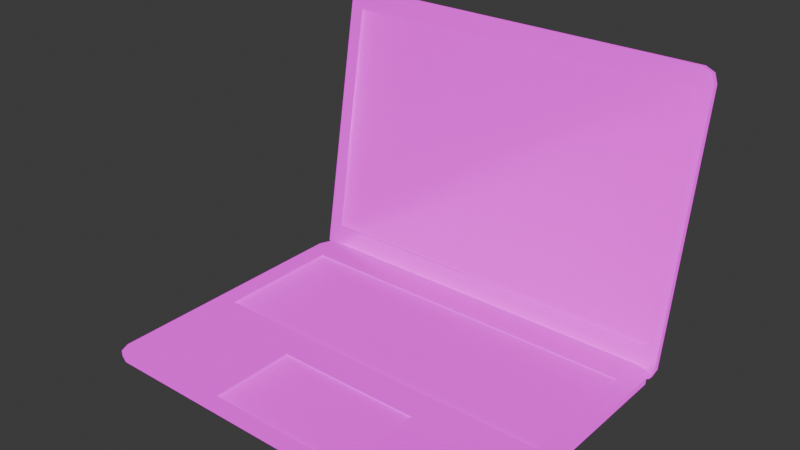 # Source: kymograph.blend  (saved by Blender 4.5.90; exported with 4.5.12 LTS)
import bpy
from mathutils import Matrix  # noqa: F401  (used for matrix-valued properties, if any)

bpy.ops.wm.read_factory_settings(use_empty=True)
scene = bpy.context.scene
scene.name = 'Scene'

# ---- collections
col_collection = bpy.data.collections.new('Collection'); scene.collection.children.link(col_collection)

# ---- images (referenced by path relative to the original .blend; pixels are not part of the script)
import os
ASSET_DIR = os.environ.get("B2B_ASSET_DIR", "")  # directory of the original .blend (textures are referenced by path, not embedded)
HERE = os.path.dirname(os.path.abspath(__file__))  # packed textures are extracted next to this script under _unpacked/

def load_image(name, relpath, width, height, colorspace="sRGB"):
    """Load a texture the original file referenced (path relative to the .blend, or extracted next to this script)."""
    p = next((c for c in (os.path.join(HERE, relpath), os.path.join(ASSET_DIR, relpath)) if relpath and os.path.exists(c)), "")
    if p:
        img = bpy.data.images.load(p, check_existing=True)
        img.name = name
    else:  # same state as the original file: an image datablock whose file is absent (Cycles renders it pink)
        img = bpy.data.images.new(name, width, height)
        img.source = "FILE"
        img.filepath = "//" + (relpath or name)
    img.colorspace_settings.name = colorspace
    return img
img_atlas_t = load_image('Atlas_t', 'textures/kymograph_t.png', 1024, 1024, 'sRGB')
img_atlas_m = load_image('Atlas_m', 'textures/kymograph_m.png', 1024, 1024, 'Non-Color')
img_atlas_r = load_image('Atlas_r', 'textures/kymograph_r.png', 1024, 1024, 'Non-Color')
img_atlas_n = load_image('Atlas_n', 'textures/kymograph_n.png', 1024, 1024, 'Non-Color')
img_atlas_e = load_image('Atlas_e', 'textures/kymograph_e.png', 1024, 1024, 'sRGB')

# ---- materials (node trees are filled in below, after node groups)
mat_kymograph = bpy.data.materials.new('kymograph')

# ---- material node trees
mat_kymograph.use_nodes = True; mat_kymograph.node_tree.nodes.clear()
_N = mat_kymograph.node_tree.nodes; _L = mat_kymograph.node_tree.links
n0 = _N.new('ShaderNodeBsdfPrincipled'); n0.name = 'Principled BSDF'; n0.location = (-31, 100)
n0.inputs[28].default_value = 1.0
n1 = _N.new('ShaderNodeOutputMaterial'); n1.name = 'Material Output'; n1.location = (369, 100)
n2 = _N.new('ShaderNodeTexImage'); n2.name = 'Image Texture'; n2.location = (-508, 438)
n2.image = img_atlas_t
n3 = _N.new('ShaderNodeMapping'); n3.name = 'Mapping'; n3.location = (-750, 54)
n4 = _N.new('ShaderNodeTexCoord'); n4.name = 'Texture Coordinate'; n4.location = (-930, 54)
n5 = _N.new('ShaderNodeTexImage'); n5.name = 'Image Texture.001'; n5.location = (-505, 151)
n5.image = img_atlas_m
n6 = _N.new('ShaderNodeTexImage'); n6.name = 'Image Texture.002'; n6.location = (-505, -133)
n6.image = img_atlas_r
n7 = _N.new('ShaderNodeTexImage'); n7.name = 'Image Texture.003'; n7.location = (-501, -421)
n7.image = img_atlas_n
n8 = _N.new('ShaderNodeNormalMap'); n8.name = 'Normal Map'; n8.location = (-221, -185)
n9 = _N.new('ShaderNodeTexImage'); n9.name = 'Image Texture.004'; n9.location = (-502, -705)
n9.image = img_atlas_e
_L.new(n0.outputs[0], n1.inputs[0])
_L.new(n2.outputs[0], n0.inputs[0])
_L.new(n3.outputs[0], n2.inputs[0])
_L.new(n4.outputs[2], n3.inputs[0])
_L.new(n3.outputs[0], n5.inputs[0])
_L.new(n5.outputs[0], n0.inputs[1])
_L.new(n3.outputs[0], n6.inputs[0])
_L.new(n6.outputs[0], n0.inputs[2])
_L.new(n3.outputs[0], n7.inputs[0])
_L.new(n8.outputs[0], n0.inputs[5])
_L.new(n7.outputs[0], n8.inputs[1])
_L.new(n3.outputs[0], n9.inputs[0])
_L.new(n9.outputs[0], n0.inputs[27])
n1.is_active_output = True

# ---- world
world_world = bpy.data.worlds.new('World'); scene.world = world_world
world_world.use_nodes = True; world_world.node_tree.nodes.clear()
_N = world_world.node_tree.nodes; _L = world_world.node_tree.links
n0 = _N.new('ShaderNodeOutputWorld'); n0.name = 'World Output'; n0.location = (200, 100)
n1 = _N.new('ShaderNodeBackground'); n1.name = 'Background'; n1.location = (-200, 100)
n1.inputs[0].default_value = (0.05088, 0.05088, 0.05088, 1.0)
_L.new(n1.outputs[0], n0.inputs[0])
n0.is_active_output = True
world_world.color = (0.05088, 0.05088, 0.05088)
world_world.sun_shadow_jitter_overblur = 0.0

# ---- meshes
me_cube_001 = bpy.data.meshes.new('Cube.001')
me_cube_001.from_pydata([(0.0576, -0.1016, 0.009667), (-0.0576, -0.1016, 0.009667), (-0.139, 0.08698, 0.009667), (0.139, 0.08698, 0.009667), (-0.0576, -0.0362, 0.009667), (0.0576, -0.0362, 0.009667), (-0.139, -0.0112, 0.009667), (0.139, -0.0112, 0.009667), (-0.139, 0.08698, 0.008458), (0.139, 0.08698, 0.008458), (-0.139, -0.0112, 0.008458), (0.139, -0.0112, 0.008458), (0.0576, -0.1016, 0.008458), (-0.0576, -0.1016, 0.008458), (0.0576, -0.0362, 0.008458), (-0.1276, -0.09665, 0.0), (-0.139, -0.08524, -9.313e-10), (-0.1357, -0.09331, -2.91e-10), (-0.139, 0.08524, 0.0), (-0.1276, 0.09665, 6.985e-10), (-0.1357, 0.09331, 2.328e-10), (0.139, -0.08524, 0.0), (0.1276, -0.09665, 6.985e-10), (0.1357, -0.09331, 2.328e-10), (-0.1427, 0.1116, 0.009667), (-0.154, 0.1004, 0.009667), (-0.1507, 0.1084, 0.009667), (0.1276, 0.09665, 0.0), (0.139, 0.08524, -1.397e-09), (0.1357, 0.09331, -4.075e-10), (0.1427, -0.1116, 0.009667), (0.154, -0.1004, 0.009667), (0.1507, -0.1084, 0.009667), (-0.154, -0.1004, 0.009667), (-0.1427, -0.1116, 0.009667), (-0.1507, -0.1084, 0.009667), (0.154, 0.1004, 0.009667), (0.1427, 0.1116, 0.009667), (0.1507, 0.1084, 0.009667), (-0.154, -0.1003, 0.004833), (-0.1427, -0.1116, 0.004833), (-0.1507, -0.1083, 0.004833), (0.1427, -0.1116, 0.004833), (0.154, -0.1003, 0.004833), (0.1507, -0.1083, 0.004833), (-0.154, 0.1003, 0.004833), (-0.1427, 0.1116, 0.004833), (-0.1507, 0.1083, 0.004833), (0.154, 0.1003, 0.004833), (0.1427, 0.1116, 0.004833), (0.1507, 0.1083, 0.004833), (0.1276, -0.08524, -3.821e-11), (0.1276, 0.08524, -2.396e-12), (-0.1276, 0.08524, -1.025e-13), (-0.1276, -0.08524, -8.931e-10), (-0.0576, -0.0362, 0.008458)], [], [(9, 8, 10, 11), (55, 13, 12, 14), (40, 34, 35, 41), (41, 35, 33, 39), (18, 45, 47, 20), (20, 47, 46, 19), (30, 42, 44, 32), (32, 44, 43, 31), (36, 48, 50, 38), (38, 50, 49, 37), (48, 28, 29, 50), (50, 29, 27, 49), (39, 16, 17, 41), (41, 17, 15, 40), (21, 43, 44, 23), (23, 44, 42, 22), (24, 46, 47, 26), (26, 47, 45, 25), (15, 22, 42, 40), (39, 33, 25, 45), (21, 28, 48, 43), (2, 24, 25), (2, 37, 24), (27, 19, 46, 49), (37, 49, 46, 24), (48, 36, 31, 43), (37, 2, 3), (34, 40, 42, 30), (18, 16, 39, 45), (33, 6, 25), (24, 26, 25), (38, 37, 36), (3, 7, 36), (7, 31, 36), (30, 32, 31), (33, 4, 6), (4, 7, 6), (4, 5, 7), (5, 31, 7), (33, 34, 4), (0, 30, 5), (35, 34, 33), (37, 3, 36), (34, 1, 4), (30, 31, 5), (0, 34, 30), (34, 0, 1), (6, 2, 25), (51, 21, 23, 22), (52, 27, 29, 28), (53, 52, 51, 54), (54, 51, 22, 15), (51, 52, 28, 21), (19, 27, 52, 53), (18, 53, 54, 16), (20, 19, 53, 18), (16, 54, 15, 17), (1, 0, 12, 13), (0, 5, 14, 12), (4, 1, 13, 55), (5, 4, 55, 14), (3, 2, 8, 9), (7, 3, 9, 11), (2, 6, 10, 8), (6, 7, 11, 10)])
me_cube_001.polygons.foreach_set('use_smooth', [True] * 65)
_k = set([(0, 1), (0, 5), (0, 12), (1, 4), (1, 13), (2, 3), (2, 6), (2, 8), (3, 7), (3, 9), (4, 5), (4, 55), (5, 14), (6, 7), (6, 10), (7, 11), (8, 9), (8, 10), (9, 11), (10, 11), (12, 13), (12, 14), (13, 55), (14, 55), (24, 26), (24, 37), (25, 26), (25, 33), (30, 32), (30, 34), (31, 32), (31, 36), (33, 35), (34, 35), (36, 38), (37, 38), (39, 41), (39, 45), (40, 41), (40, 42), (42, 44), (43, 44), (43, 48), (45, 47), (46, 47), (46, 49), (48, 50), (49, 50)])
me_cube_001.attributes.new('sharp_edge', 'BOOLEAN', 'EDGE').data.foreach_set('value', [ (min(e.vertices), max(e.vertices)) in _k for e in me_cube_001.edges])
_uv = me_cube_001.uv_layers.new(name='UVMap')
_uv.uv.foreach_set('vector', [0.4124, 0.4729, 0.4124, 0.02573, 0.5701, 0.02574, 0.5701, 0.4729, 0.6124, 0.1574, 0.7166, 0.1574, 0.7166, 0.3412, 0.6124, 0.3412, 0.743, 0.4719, 0.7507, 0.4719, 0.7507, 0.4858, 0.743, 0.4857, 0.7515, 0.0003954, 0.7592, 0.0003764, 0.7593, 0.01419, 0.7515, 0.01427, 0.4148, 0.97, 0.3903, 0.9952, 0.3771, 0.9896, 0.402, 0.9647, 0.402, 0.9647, 0.3771, 0.9896, 0.3716, 0.9764, 0.3967, 0.9519, 0.7507, 0.01419, 0.743, 0.01427, 0.743, 0.0003954, 0.7507, 0.0003764, 0.7592, 0.7003, 0.7515, 0.7002, 0.7515, 0.6864, 0.7593, 0.6864, 0.7593, 0.3645, 0.7515, 0.3646, 0.7515, 0.3507, 0.7592, 0.3507, 0.7422, 0.4858, 0.7345, 0.4857, 0.7345, 0.4719, 0.7422, 0.4719, 0.3903, 0.499, 0.4148, 0.5241, 0.402, 0.5295, 0.3772, 0.5046, 0.3772, 0.5046, 0.402, 0.5295, 0.3967, 0.5423, 0.3716, 0.5177, 0.7131, 0.9952, 0.6885, 0.97, 0.7014, 0.9647, 0.7262, 0.9896, 0.7262, 0.9896, 0.7014, 0.9647, 0.7067, 0.9519, 0.7318, 0.9764, 0.6885, 0.5241, 0.7131, 0.499, 0.7262, 0.5046, 0.7014, 0.5294, 0.7014, 0.5294, 0.7262, 0.5046, 0.7318, 0.5177, 0.7067, 0.5423, 0.7422, 0.01419, 0.7345, 0.01427, 0.7345, 0.0003954, 0.7422, 0.0003764, 0.7592, 0.3499, 0.7515, 0.3499, 0.7515, 0.336, 0.7593, 0.3361, 0.7067, 0.9519, 0.7067, 0.5423, 0.7318, 0.5177, 0.7318, 0.9764, 0.7515, 0.01427, 0.7593, 0.01419, 0.7593, 0.3361, 0.7515, 0.336, 0.6885, 0.5241, 0.4148, 0.5241, 0.3903, 0.499, 0.7131, 0.499, 0.4115, 0.02473, 0.3716, 0.01864, 0.3898, 0.0003764, 0.4115, 0.02473, 0.3716, 0.48, 0.3716, 0.01864, 0.3967, 0.5423, 0.3967, 0.9519, 0.3716, 0.9764, 0.3716, 0.5177, 0.7422, 0.4719, 0.7345, 0.4719, 0.7345, 0.01427, 0.7422, 0.01419, 0.7515, 0.3646, 0.7593, 0.3645, 0.7593, 0.6864, 0.7515, 0.6864, 0.3716, 0.48, 0.4115, 0.02473, 0.4115, 0.4739, 0.7507, 0.4719, 0.743, 0.4719, 0.743, 0.01427, 0.7507, 0.01419, 0.4148, 0.97, 0.6885, 0.97, 0.7131, 0.9952, 0.3903, 0.9952, 0.7155, 0.0004203, 0.571, 0.02474, 0.3898, 0.0003764, 0.3716, 0.01864, 0.3769, 0.005731, 0.3898, 0.0003764, 0.3769, 0.4929, 0.3716, 0.48, 0.3898, 0.4982, 0.4115, 0.4739, 0.571, 0.4739, 0.3898, 0.4982, 0.571, 0.4739, 0.7155, 0.4982, 0.3898, 0.4982, 0.7337, 0.4799, 0.7284, 0.4928, 0.7155, 0.4982, 0.7155, 0.0004203, 0.6115, 0.1564, 0.571, 0.02474, 0.6115, 0.1564, 0.571, 0.4739, 0.571, 0.02474, 0.6115, 0.1564, 0.6115, 0.3422, 0.571, 0.4739, 0.6115, 0.3422, 0.7155, 0.4982, 0.571, 0.4739, 0.7155, 0.0004203, 0.7337, 0.01865, 0.6115, 0.1564, 0.7175, 0.3422, 0.7337, 0.4799, 0.6115, 0.3422, 0.7284, 0.005764, 0.7337, 0.01865, 0.7155, 0.0004203, 0.3716, 0.48, 0.4115, 0.4739, 0.3898, 0.4982, 0.7337, 0.01865, 0.7175, 0.1564, 0.6115, 0.1564, 0.7337, 0.4799, 0.7155, 0.4982, 0.6115, 0.3422, 0.7175, 0.3422, 0.7337, 0.01865, 0.7337, 0.4799, 0.7337, 0.01865, 0.7175, 0.3422, 0.7175, 0.1564, 0.571, 0.02474, 0.4115, 0.02473, 0.3898, 0.0003764, 0.6885, 0.5423, 0.6885, 0.5241, 0.7014, 0.5294, 0.7067, 0.5423, 0.4149, 0.5423, 0.3967, 0.5423, 0.402, 0.5295, 0.4148, 0.5241, 0.4149, 0.9518, 0.4149, 0.5423, 0.6885, 0.5423, 0.6885, 0.9518, 0.6885, 0.9518, 0.6885, 0.5423, 0.7067, 0.5423, 0.7067, 0.9519, 0.6885, 0.5423, 0.4149, 0.5423, 0.4148, 0.5241, 0.6885, 0.5241, 0.3967, 0.9519, 0.3967, 0.5423, 0.4149, 0.5423, 0.4149, 0.9518, 0.4148, 0.97, 0.4149, 0.9518, 0.6885, 0.9518, 0.6885, 0.97, 0.402, 0.9647, 0.3967, 0.9519, 0.4149, 0.9518, 0.4148, 0.97, 0.6885, 0.97, 0.6885, 0.9518, 0.7067, 0.9519, 0.7014, 0.9647, 0.7175, 0.1564, 0.7175, 0.3422, 0.7166, 0.3412, 0.7166, 0.1574, 0.7175, 0.3422, 0.6115, 0.3422, 0.6124, 0.3412, 0.7166, 0.3412, 0.6115, 0.1564, 0.7175, 0.1564, 0.7166, 0.1574, 0.6124, 0.1574, 0.6115, 0.3422, 0.6115, 0.1564, 0.6124, 0.1574, 0.6124, 0.3412, 0.4115, 0.4739, 0.4115, 0.02473, 0.4124, 0.02573, 0.4124, 0.4729, 0.571, 0.4739, 0.4115, 0.4739, 0.4124, 0.4729, 0.5701, 0.4729, 0.4115, 0.02473, 0.571, 0.02474, 0.5701, 0.02574, 0.4124, 0.02573, 0.571, 0.02474, 0.571, 0.4739, 0.5701, 0.4729, 0.5701, 0.02574])
_uv.active_render = True
_uv = me_cube_001.uv_layers.new(name='UVMap.001')
_uv.uv.foreach_set('vector', [0.926, 0.788, 0.07835, 0.788, 0.07836, 0.3414, 0.926, 0.3414, 0.6124, 0.1574, 0.7166, 0.1574, 0.7166, 0.3412, 0.6124, 0.3412, 0.743, 0.4719, 0.7507, 0.4719, 0.7507, 0.4858, 0.743, 0.4857, 0.7515, 0.0003954, 0.7592, 0.0003764, 0.7593, 0.01419, 0.7515, 0.01427, 0.4148, 0.97, 0.3903, 0.9952, 0.3771, 0.9896, 0.402, 0.9647, 0.402, 0.9647, 0.3771, 0.9896, 0.3716, 0.9764, 0.3967, 0.9519, 0.7507, 0.01419, 0.743, 0.01427, 0.743, 0.0003954, 0.7507, 0.0003764, 0.7592, 0.7003, 0.7515, 0.7002, 0.7515, 0.6864, 0.7593, 0.6864, 0.7593, 0.3645, 0.7515, 0.3646, 0.7515, 0.3507, 0.7592, 0.3507, 0.7422, 0.4858, 0.7345, 0.4857, 0.7345, 0.4719, 0.7422, 0.4719, 0.3903, 0.499, 0.4148, 0.5241, 0.402, 0.5295, 0.3772, 0.5046, 0.3772, 0.5046, 0.402, 0.5295, 0.3967, 0.5423, 0.3716, 0.5177, 0.7131, 0.9952, 0.6885, 0.97, 0.7014, 0.9647, 0.7262, 0.9896, 0.7262, 0.9896, 0.7014, 0.9647, 0.7067, 0.9519, 0.7318, 0.9764, 0.6885, 0.5241, 0.7131, 0.499, 0.7262, 0.5046, 0.7014, 0.5294, 0.7014, 0.5294, 0.7262, 0.5046, 0.7318, 0.5177, 0.7067, 0.5423, 0.7422, 0.01419, 0.7345, 0.01427, 0.7345, 0.0003954, 0.7422, 0.0003764, 0.7592, 0.3499, 0.7515, 0.3499, 0.7515, 0.336, 0.7593, 0.3361, 0.7067, 0.9519, 0.7067, 0.5423, 0.7318, 0.5177, 0.7318, 0.9764, 0.7515, 0.01427, 0.7593, 0.01419, 0.7593, 0.3361, 0.7515, 0.336, 0.6885, 0.5241, 0.4148, 0.5241, 0.3903, 0.499, 0.7131, 0.499, 0.4115, 0.02473, 0.3716, 0.01864, 0.3898, 0.0003764, 0.4115, 0.02473, 0.3716, 0.48, 0.3716, 0.01864, 0.3967, 0.5423, 0.3967, 0.9519, 0.3716, 0.9764, 0.3716, 0.5177, 0.7422, 0.4719, 0.7345, 0.4719, 0.7345, 0.01427, 0.7422, 0.01419, 0.7515, 0.3646, 0.7593, 0.3645, 0.7593, 0.6864, 0.7515, 0.6864, 0.3716, 0.48, 0.4115, 0.02473, 0.4115, 0.4739, 0.7507, 0.4719, 0.743, 0.4719, 0.743, 0.01427, 0.7507, 0.01419, 0.4148, 0.97, 0.6885, 0.97, 0.7131, 0.9952, 0.3903, 0.9952, 0.7155, 0.0004203, 0.571, 0.02474, 0.3898, 0.0003764, 0.3716, 0.01864, 0.3769, 0.005731, 0.3898, 0.0003764, 0.3769, 0.4929, 0.3716, 0.48, 0.3898, 0.4982, 0.4115, 0.4739, 0.571, 0.4739, 0.3898, 0.4982, 0.571, 0.4739, 0.7155, 0.4982, 0.3898, 0.4982, 0.7337, 0.4799, 0.7284, 0.4928, 0.7155, 0.4982, 0.7155, 0.0004203, 0.6115, 0.1564, 0.571, 0.02474, 0.6115, 0.1564, 0.571, 0.4739, 0.571, 0.02474, 0.6115, 0.1564, 0.6115, 0.3422, 0.571, 0.4739, 0.6115, 0.3422, 0.7155, 0.4982, 0.571, 0.4739, 0.7155, 0.0004203, 0.7337, 0.01865, 0.6115, 0.1564, 0.7175, 0.3422, 0.7337, 0.4799, 0.6115, 0.3422, 0.7284, 0.005764, 0.7337, 0.01865, 0.7155, 0.0004203, 0.3716, 0.48, 0.4115, 0.4739, 0.3898, 0.4982, 0.7337, 0.01865, 0.7175, 0.1564, 0.6115, 0.1564, 0.7337, 0.4799, 0.7155, 0.4982, 0.6115, 0.3422, 0.7175, 0.3422, 0.7337, 0.01865, 0.7337, 0.4799, 0.7337, 0.01865, 0.7175, 0.3422, 0.7175, 0.1564, 0.571, 0.02474, 0.4115, 0.02473, 0.3898, 0.0003764, 0.6885, 0.5423, 0.6885, 0.5241, 0.7014, 0.5294, 0.7067, 0.5423, 0.4149, 0.5423, 0.3967, 0.5423, 0.402, 0.5295, 0.4148, 0.5241, 0.4149, 0.9518, 0.4149, 0.5423, 0.6885, 0.5423, 0.6885, 0.9518, 0.6885, 0.9518, 0.6885, 0.5423, 0.7067, 0.5423, 0.7067, 0.9519, 0.6885, 0.5423, 0.4149, 0.5423, 0.4148, 0.5241, 0.6885, 0.5241, 0.3967, 0.9519, 0.3967, 0.5423, 0.4149, 0.5423, 0.4149, 0.9518, 0.4148, 0.97, 0.4149, 0.9518, 0.6885, 0.9518, 0.6885, 0.97, 0.402, 0.9647, 0.3967, 0.9519, 0.4149, 0.9518, 0.4148, 0.97, 0.6885, 0.97, 0.6885, 0.9518, 0.7067, 0.9519, 0.7014, 0.9647, 0.7175, 0.1564, 0.7175, 0.3422, 0.7166, 0.3412, 0.7166, 0.1574, 0.7175, 0.3422, 0.6115, 0.3422, 0.6124, 0.3412, 0.7166, 0.3412, 0.6115, 0.1564, 0.7175, 0.1564, 0.7166, 0.1574, 0.6124, 0.1574, 0.6115, 0.3422, 0.6115, 0.1564, 0.6124, 0.1574, 0.6124, 0.3412, 0.4115, 0.4739, 0.4115, 0.02473, 0.4124, 0.02573, 0.4124, 0.4729, 0.571, 0.4739, 0.4115, 0.4739, 0.4124, 0.4729, 0.5701, 0.4729, 0.4115, 0.02473, 0.571, 0.02474, 0.5701, 0.02574, 0.4124, 0.02573, 0.571, 0.02474, 0.571, 0.4739, 0.5701, 0.4729, 0.5701, 0.02574])
me_cube_001.materials.append(mat_kymograph)
me_cube_001.update()
me_cube_002 = bpy.data.meshes.new('Cube.002')
me_cube_002.from_pydata([(-0.154, -0.2085, 0.009667), (-0.144, -0.2185, 0.009667), (-0.1511, -0.2155, 0.009667), (-0.144, 0.004833, 0.009667), (-0.154, -0.005167, 0.009667), (-0.1511, 0.001904, 0.009667), (0.144, -0.2185, 0.009667), (0.154, -0.2085, 0.009667), (0.1511, -0.2155, 0.009667), (0.154, -0.005167, 0.009667), (0.144, 0.004833, 0.009667), (0.1511, 0.001904, 0.009667), (-0.1431, -0.02081, 0.004833), (0.1431, -0.02081, 0.004833), (-0.1431, -0.2028, 0.004833), (0.1431, -0.2028, 0.004833), (-0.1511, -0.2155, 0.004833), (-0.144, -0.2185, 0.004833), (-0.154, -0.2085, 0.004833), (-0.144, 0.004833, 0.004833), (-0.1511, 0.001904, 0.004833), (-0.154, -0.005167, 0.004833), (0.154, -0.005167, 0.004833), (0.1511, 0.001904, 0.004833), (0.144, 0.004833, 0.004833), (0.144, -0.2185, 0.004833), (0.1511, -0.2155, 0.004833), (0.154, -0.2085, 0.004833), (0.1431, -0.02081, 0.006042), (-0.1431, -0.02081, 0.006042), (0.1431, -0.2028, 0.006042), (-0.1431, -0.2028, 0.006042), (-0.144, -0.2085, 0.009667), (0.144, -0.2085, 0.009667), (0.144, -0.005167, 0.009667), (-0.144, -0.005167, 0.009667)], [], [(35, 3, 5, 4), (15, 14, 31, 30), (14, 17, 16), (14, 16, 18), (12, 20, 19), (12, 21, 20), (13, 23, 22), (13, 24, 23), (15, 26, 25), (15, 27, 26), (14, 15, 25, 17), (12, 14, 18, 21), (13, 12, 19, 24), (15, 13, 22, 27), (22, 9, 7, 27), (19, 3, 10, 24), (18, 0, 4, 21), (25, 6, 1, 17), (8, 26, 27, 7), (6, 25, 26, 8), (11, 23, 24, 10), (9, 22, 23, 11), (5, 20, 21, 4), (3, 19, 20, 5), (16, 2, 0, 18), (17, 1, 2, 16), (28, 30, 31, 29), (14, 12, 29, 31), (13, 15, 30, 28), (12, 13, 28, 29), (33, 32, 1, 6), (34, 10, 3, 35), (1, 32, 0, 2), (9, 11, 10, 34), (7, 33, 6, 8), (33, 34, 35, 32), (7, 9, 34, 33), (32, 35, 4, 0)])
me_cube_002.polygons.foreach_set('use_smooth', [True] * 38)
_k = set([(12, 13), (12, 14), (13, 15), (14, 15), (16, 17), (16, 18), (17, 25), (18, 21), (19, 20), (19, 24), (20, 21), (22, 23), (22, 27), (23, 24), (25, 26), (26, 27), (28, 29), (28, 30), (29, 31), (30, 31)])
me_cube_002.attributes.new('sharp_edge', 'BOOLEAN', 'EDGE').data.foreach_set('value', [ (min(e.vertices), max(e.vertices)) in _k for e in me_cube_002.edges])
_uv = me_cube_002.uv_layers.new(name='UVMap')
_uv.uv.foreach_set('vector', [0.02396, 0.02396, 0.008062, 0.02396, 0.01272, 0.01272, 0.02396, 0.008062, 0.02545, 0.9822, 0.02545, 0.5237, 0.02641, 0.5247, 0.02641, 0.9812, 0.02545, 0.5237, 0.0003765, 0.5223, 0.005061, 0.511, 0.02545, 0.5237, 0.005061, 0.511, 0.0164, 0.5062, 0.3176, 0.5237, 0.354, 0.511, 0.3587, 0.5223, 0.3176, 0.5237, 0.3427, 0.5063, 0.354, 0.511, 0.3176, 0.9822, 0.354, 0.9949, 0.3427, 0.9996, 0.3176, 0.9822, 0.3587, 0.9835, 0.354, 0.9949, 0.02545, 0.9822, 0.005061, 0.9949, 0.0003764, 0.9836, 0.02545, 0.9822, 0.0164, 0.9996, 0.005061, 0.9949, 0.02545, 0.5237, 0.02545, 0.9822, 0.0003764, 0.9836, 0.0003765, 0.5223, 0.3176, 0.5237, 0.02545, 0.5237, 0.0164, 0.5062, 0.3427, 0.5063, 0.3176, 0.9822, 0.3176, 0.5237, 0.3587, 0.5223, 0.3587, 0.9835, 0.02545, 0.9822, 0.3176, 0.9822, 0.3427, 0.9996, 0.0164, 0.9996, 0.02396, 0.5055, 0.02396, 0.4978, 0.3472, 0.4978, 0.3472, 0.5055, 0.0003765, 0.02396, 0.008062, 0.02396, 0.008062, 0.4819, 0.0003764, 0.4819, 0.3472, 0.0003765, 0.3472, 0.008062, 0.02396, 0.008062, 0.02396, 0.0003764, 0.3708, 0.4819, 0.3631, 0.4819, 0.3631, 0.02396, 0.3708, 0.02396, 0.3585, 0.4931, 0.3614, 0.5003, 0.3502, 0.5049, 0.3472, 0.4978, 0.3631, 0.4819, 0.3702, 0.4848, 0.3656, 0.4961, 0.3585, 0.4931, 0.01272, 0.4931, 0.005619, 0.4961, 0.0009615, 0.4848, 0.008062, 0.4819, 0.02396, 0.4978, 0.02102, 0.5049, 0.009778, 0.5003, 0.01272, 0.4931, 0.01272, 0.01272, 0.009778, 0.005619, 0.02102, 0.0009615, 0.02396, 0.008062, 0.008062, 0.02396, 0.0009615, 0.02102, 0.005619, 0.009778, 0.01272, 0.01272, 0.3614, 0.005619, 0.3585, 0.01272, 0.3472, 0.008062, 0.3502, 0.0009615, 0.3702, 0.02102, 0.3631, 0.02396, 0.3585, 0.01272, 0.3656, 0.009778, 0.3166, 0.9812, 0.02641, 0.9812, 0.02641, 0.5247, 0.3166, 0.5247, 0.02545, 0.5237, 0.3176, 0.5237, 0.3166, 0.5247, 0.02641, 0.5247, 0.3176, 0.9822, 0.02545, 0.9822, 0.02641, 0.9812, 0.3166, 0.9812, 0.3176, 0.5237, 0.3176, 0.9822, 0.3166, 0.9812, 0.3166, 0.5247, 0.3472, 0.4819, 0.3472, 0.02396, 0.3631, 0.02396, 0.3631, 0.4819, 0.02396, 0.4819, 0.008062, 0.4819, 0.008062, 0.02396, 0.02396, 0.02396, 0.3631, 0.02396, 0.3472, 0.02396, 0.3472, 0.008062, 0.3585, 0.01272, 0.02396, 0.4978, 0.01272, 0.4931, 0.008062, 0.4819, 0.02396, 0.4819, 0.3472, 0.4978, 0.3472, 0.4819, 0.3631, 0.4819, 0.3585, 0.4931, 0.3472, 0.4819, 0.02396, 0.4819, 0.02396, 0.02396, 0.3472, 0.02396, 0.3472, 0.4978, 0.02396, 0.4978, 0.02396, 0.4819, 0.3472, 0.4819, 0.3472, 0.02396, 0.02396, 0.02396, 0.02396, 0.008062, 0.3472, 0.008062])
_uv.active_render = True
_uv = me_cube_002.uv_layers.new(name='UVMap.001')
_uv.uv.foreach_set('vector', [0.02396, 0.02396, 0.008062, 0.02396, 0.01272, 0.01272, 0.02396, 0.008062, 0.02545, 0.9822, 0.02545, 0.5237, 0.02641, 0.5247, 0.02641, 0.9812, 0.02545, 0.5237, 0.0003765, 0.5223, 0.005061, 0.511, 0.02545, 0.5237, 0.005061, 0.511, 0.0164, 0.5062, 0.3176, 0.5237, 0.354, 0.511, 0.3587, 0.5223, 0.3176, 0.5237, 0.3427, 0.5063, 0.354, 0.511, 0.3176, 0.9822, 0.354, 0.9949, 0.3427, 0.9996, 0.3176, 0.9822, 0.3587, 0.9835, 0.354, 0.9949, 0.02545, 0.9822, 0.005061, 0.9949, 0.0003764, 0.9836, 0.02545, 0.9822, 0.0164, 0.9996, 0.005061, 0.9949, 0.02545, 0.5237, 0.02545, 0.9822, 0.0003764, 0.9836, 0.0003765, 0.5223, 0.3176, 0.5237, 0.02545, 0.5237, 0.0164, 0.5062, 0.3427, 0.5063, 0.3176, 0.9822, 0.3176, 0.5237, 0.3587, 0.5223, 0.3587, 0.9835, 0.02545, 0.9822, 0.3176, 0.9822, 0.3427, 0.9996, 0.0164, 0.9996, 0.02396, 0.5055, 0.02396, 0.4978, 0.3472, 0.4978, 0.3472, 0.5055, 0.0003765, 0.02396, 0.008062, 0.02396, 0.008062, 0.4819, 0.0003764, 0.4819, 0.3472, 0.0003765, 0.3472, 0.008062, 0.02396, 0.008062, 0.02396, 0.0003764, 0.3708, 0.4819, 0.3631, 0.4819, 0.3631, 0.02396, 0.3708, 0.02396, 0.3585, 0.4931, 0.3614, 0.5003, 0.3502, 0.5049, 0.3472, 0.4978, 0.3631, 0.4819, 0.3702, 0.4848, 0.3656, 0.4961, 0.3585, 0.4931, 0.01272, 0.4931, 0.005619, 0.4961, 0.0009615, 0.4848, 0.008062, 0.4819, 0.02396, 0.4978, 0.02102, 0.5049, 0.009778, 0.5003, 0.01272, 0.4931, 0.01272, 0.01272, 0.009778, 0.005619, 0.02102, 0.0009615, 0.02396, 0.008062, 0.008062, 0.02396, 0.0009615, 0.02102, 0.005619, 0.009778, 0.01272, 0.01272, 0.3614, 0.005619, 0.3585, 0.01272, 0.3472, 0.008062, 0.3502, 0.0009615, 0.3702, 0.02102, 0.3631, 0.02396, 0.3585, 0.01272, 0.3656, 0.009778, 0.999, 1.49e-07, 0.999, 1.0, 0.5571, 1.0, 0.5571, -2.98e-08, 0.02545, 0.5237, 0.3176, 0.5237, 0.3166, 0.5247, 0.02641, 0.5247, 0.3176, 0.9822, 0.02545, 0.9822, 0.02641, 0.9812, 0.3166, 0.9812, 0.3176, 0.5237, 0.3176, 0.9822, 0.3166, 0.9812, 0.3166, 0.5247, 0.3472, 0.4819, 0.3472, 0.02396, 0.3631, 0.02396, 0.3631, 0.4819, 0.02396, 0.4819, 0.008062, 0.4819, 0.008062, 0.02396, 0.02396, 0.02396, 0.3631, 0.02396, 0.3472, 0.02396, 0.3472, 0.008062, 0.3585, 0.01272, 0.02396, 0.4978, 0.01272, 0.4931, 0.008062, 0.4819, 0.02396, 0.4819, 0.3472, 0.4978, 0.3472, 0.4819, 0.3631, 0.4819, 0.3585, 0.4931, 0.3472, 0.4819, 0.02396, 0.4819, 0.02396, 0.02396, 0.3472, 0.02396, 0.3472, 0.4978, 0.02396, 0.4978, 0.02396, 0.4819, 0.3472, 0.4819, 0.3472, 0.02396, 0.02396, 0.02396, 0.02396, 0.008062, 0.3472, 0.008062])
me_cube_002.materials.append(mat_kymograph)
me_cube_002.update()

# ---- objects
ob_body = bpy.data.objects.new('body', me_cube_001)
ob_screen = bpy.data.objects.new('screen', me_cube_002)

# ---- transforms, parenting, visibility, modifiers, constraints
ob_body.location = (0.0, 0.0, 0.0)
_m = ob_body.modifiers.new('WeightedNormal', 'WEIGHTED_NORMAL')
_m.keep_sharp = True
ob_screen.location = (0.0, 0.1068, 0.004833)
ob_screen.rotation_euler = (-1.745, -0.0, 0.0)
_m = ob_screen.modifiers.new('WeightedNormal', 'WEIGHTED_NORMAL')
_m.keep_sharp = True

# ---- collection membership
col_collection.objects.link(ob_body)
col_collection.objects.link(ob_screen)

# ---- scene / render settings (as saved in the file)
scene.frame_start = 1; scene.frame_end = 250; scene.frame_set(1)
scene.render.engine = 'CYCLES'
scene.cycles.use_denoising = False
bpy.context.view_layer.update()

# ---- added for rendering (the .blend has no active camera): camera
cam_auto = bpy.data.cameras.new('AutoCamera')
cam_auto.lens = 50.0
cam_auto.sensor_width = 36.0
cam_auto.clip_end = 1000.0
ob_auto_camera = bpy.data.objects.new('AutoCamera', cam_auto)
scene.collection.objects.link(ob_auto_camera)
ob_auto_camera.location = (0.428318, -0.49267, 0.451423)
ob_auto_camera.rotation_euler = (1.09748, -7.21219e-08, 0.694738)
scene.camera = ob_auto_camera
bpy.context.view_layer.update()
